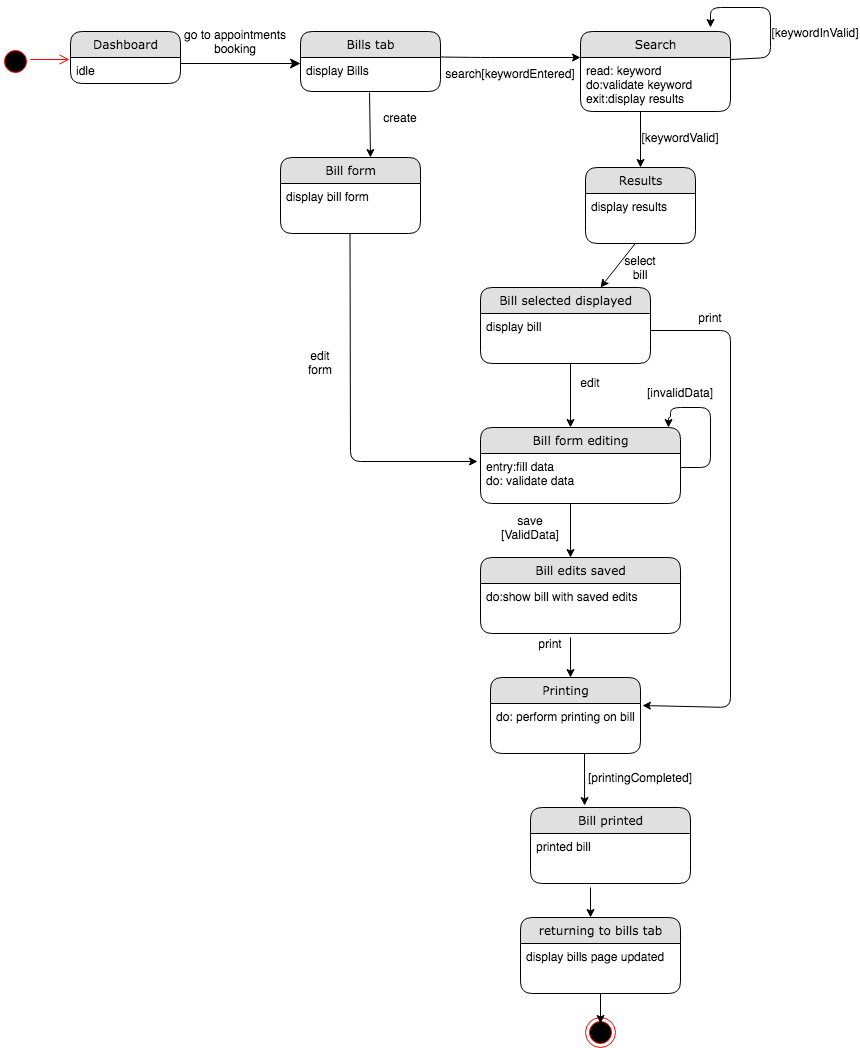

The diagram above was exported from draw.io. Its source (the exported page's mxGraphModel, read from the mxfile embedded in the PNG):
<mxGraphModel dx="946" dy="646" grid="1" gridSize="10" guides="1" tooltips="1" connect="1" arrows="1" fold="1" page="1" pageScale="1" pageWidth="1100" pageHeight="850" background="#ffffff" math="0" shadow="0">
  <root>
    <mxCell id="0" />
    <mxCell id="1" parent="0" />
    <mxCell id="21ea969265ad0168-39" style="edgeStyle=orthogonalEdgeStyle;html=1;labelBackgroundColor=none;startFill=0;startSize=8;endFill=1;endSize=8;fontFamily=Verdana;fontSize=12;exitX=1;exitY=0.5;" parent="1" edge="1">
      <mxGeometry relative="1" as="geometry">
        <Array as="points" />
        <mxPoint x="250" y="106" as="sourcePoint" />
        <mxPoint x="370" y="106" as="targetPoint" />
      </mxGeometry>
    </mxCell>
    <mxCell id="Hgtj_GoyG-KB-VZRIQT7-11" value="search[keywordEntered]" style="text;html=1;strokeColor=none;fillColor=none;align=center;verticalAlign=middle;whiteSpace=wrap;rounded=0;" parent="1" vertex="1">
      <mxGeometry x="540" y="106" width="80" height="20" as="geometry" />
    </mxCell>
    <mxCell id="Hgtj_GoyG-KB-VZRIQT7-16" value="" style="ellipse;html=1;shape=endState;fillColor=#000000;strokeColor=#ff0000;" parent="1" vertex="1">
      <mxGeometry x="655" y="1060" width="30" height="30" as="geometry" />
    </mxCell>
    <mxCell id="Hgtj_GoyG-KB-VZRIQT7-17" value="" style="ellipse;html=1;shape=startState;fillColor=#000000;strokeColor=#ff0000;" parent="1" vertex="1">
      <mxGeometry x="70" y="89" width="30" height="30" as="geometry" />
    </mxCell>
    <mxCell id="Hgtj_GoyG-KB-VZRIQT7-18" value="" style="edgeStyle=orthogonalEdgeStyle;html=1;verticalAlign=bottom;endArrow=open;endSize=8;strokeColor=#ff0000;" parent="1" edge="1">
      <mxGeometry relative="1" as="geometry">
        <mxPoint x="139" y="102" as="targetPoint" />
        <mxPoint x="100" y="102" as="sourcePoint" />
      </mxGeometry>
    </mxCell>
    <mxCell id="Hgtj_GoyG-KB-VZRIQT7-26" value="go to appointments booking" style="text;html=1;strokeColor=none;fillColor=none;align=center;verticalAlign=middle;whiteSpace=wrap;rounded=0;" parent="1" vertex="1">
      <mxGeometry x="250" y="74" width="110" height="20" as="geometry" />
    </mxCell>
    <mxCell id="Hgtj_GoyG-KB-VZRIQT7-28" value="" style="endArrow=classic;html=1;" parent="1" edge="1">
      <mxGeometry width="50" height="50" relative="1" as="geometry">
        <mxPoint x="510" y="99.5" as="sourcePoint" />
        <mxPoint x="650" y="100" as="targetPoint" />
        <Array as="points">
          <mxPoint x="550" y="100" />
        </Array>
      </mxGeometry>
    </mxCell>
    <mxCell id="21ea969265ad0168-6" value="Dashboard" style="swimlane;html=1;fontStyle=0;childLayout=stackLayout;horizontal=1;startSize=26;fillColor=#e0e0e0;horizontalStack=0;resizeParent=1;resizeLast=0;collapsible=1;marginBottom=0;swimlaneFillColor=#ffffff;align=center;rounded=1;shadow=0;comic=0;labelBackgroundColor=none;strokeWidth=1;fontFamily=Verdana;fontSize=12" parent="1" vertex="1">
      <mxGeometry x="140" y="74" width="110" height="52" as="geometry" />
    </mxCell>
    <mxCell id="21ea969265ad0168-7" value="idle" style="text;html=1;strokeColor=none;fillColor=none;spacingLeft=4;spacingRight=4;whiteSpace=wrap;overflow=hidden;rotatable=0;points=[[0,0.5],[1,0.5]];portConstraint=eastwest;" parent="21ea969265ad0168-6" vertex="1">
      <mxGeometry y="26" width="110" height="26" as="geometry" />
    </mxCell>
    <mxCell id="Hgtj_GoyG-KB-VZRIQT7-1" value="Bills tab" style="swimlane;html=1;fontStyle=0;childLayout=stackLayout;horizontal=1;startSize=26;fillColor=#e0e0e0;horizontalStack=0;resizeParent=1;resizeLast=0;collapsible=1;marginBottom=0;swimlaneFillColor=#ffffff;align=center;rounded=1;shadow=0;comic=0;labelBackgroundColor=none;strokeWidth=1;fontFamily=Verdana;fontSize=12" parent="1" vertex="1">
      <mxGeometry x="370" y="74" width="140" height="60" as="geometry" />
    </mxCell>
    <mxCell id="Hgtj_GoyG-KB-VZRIQT7-2" value="display Bills" style="text;html=1;strokeColor=none;fillColor=none;spacingLeft=4;spacingRight=4;whiteSpace=wrap;overflow=hidden;rotatable=0;points=[[0,0.5],[1,0.5]];portConstraint=eastwest;" parent="Hgtj_GoyG-KB-VZRIQT7-1" vertex="1">
      <mxGeometry y="26" width="140" height="34" as="geometry" />
    </mxCell>
    <mxCell id="sU12HxXbu1go9HaSJLEV-4" value="" style="endArrow=classic;html=1;" parent="1" edge="1">
      <mxGeometry width="50" height="50" relative="1" as="geometry">
        <mxPoint x="419.5" y="276" as="sourcePoint" />
        <mxPoint x="547" y="504" as="targetPoint" />
        <Array as="points">
          <mxPoint x="420" y="504" />
        </Array>
      </mxGeometry>
    </mxCell>
    <mxCell id="Hgtj_GoyG-KB-VZRIQT7-5" value="Search" style="swimlane;html=1;fontStyle=0;childLayout=stackLayout;horizontal=1;startSize=26;fillColor=#e0e0e0;horizontalStack=0;resizeParent=1;resizeLast=0;collapsible=1;marginBottom=0;swimlaneFillColor=#ffffff;align=center;rounded=1;shadow=0;comic=0;labelBackgroundColor=none;strokeWidth=1;fontFamily=Verdana;fontSize=12" parent="1" vertex="1">
      <mxGeometry x="650" y="74" width="150" height="80" as="geometry" />
    </mxCell>
    <mxCell id="Hgtj_GoyG-KB-VZRIQT7-6" value="read: keyword&lt;br&gt;do:validate keyword&lt;br&gt;exit:display results" style="text;html=1;strokeColor=none;fillColor=none;spacingLeft=4;spacingRight=4;whiteSpace=wrap;overflow=hidden;rotatable=0;points=[[0,0.5],[1,0.5]];portConstraint=eastwest;" parent="Hgtj_GoyG-KB-VZRIQT7-5" vertex="1">
      <mxGeometry y="26" width="150" height="54" as="geometry" />
    </mxCell>
    <mxCell id="d0l99uiaqlxAbVS5GRuo-3" value="" style="endArrow=classic;html=1;" parent="1" edge="1">
      <mxGeometry width="50" height="50" relative="1" as="geometry">
        <mxPoint x="710" y="154" as="sourcePoint" />
        <mxPoint x="710" y="210" as="targetPoint" />
      </mxGeometry>
    </mxCell>
    <mxCell id="d0l99uiaqlxAbVS5GRuo-5" value="[keywordValid]" style="text;html=1;strokeColor=none;fillColor=none;align=center;verticalAlign=middle;whiteSpace=wrap;rounded=0;" parent="1" vertex="1">
      <mxGeometry x="730" y="170" width="40" height="20" as="geometry" />
    </mxCell>
    <mxCell id="d0l99uiaqlxAbVS5GRuo-17" value="" style="endArrow=classic;html=1;" parent="1" edge="1">
      <mxGeometry width="50" height="50" relative="1" as="geometry">
        <mxPoint x="709.5" y="280" as="sourcePoint" />
        <mxPoint x="670" y="330" as="targetPoint" />
      </mxGeometry>
    </mxCell>
    <mxCell id="d0l99uiaqlxAbVS5GRuo-21" value="edit" style="text;html=1;strokeColor=none;fillColor=none;align=center;verticalAlign=middle;whiteSpace=wrap;rounded=0;" parent="1" vertex="1">
      <mxGeometry x="640" y="415" width="40" height="20" as="geometry" />
    </mxCell>
    <mxCell id="d0l99uiaqlxAbVS5GRuo-28" value="" style="endArrow=classic;html=1;entryX=0.338;entryY=-0.026;entryDx=0;entryDy=0;entryPerimeter=0;" parent="1" target="LrKG1sGDROrnxnMtXAaX-3" edge="1">
      <mxGeometry width="50" height="50" relative="1" as="geometry">
        <mxPoint x="654" y="796" as="sourcePoint" />
        <mxPoint x="630" y="930" as="targetPoint" />
      </mxGeometry>
    </mxCell>
    <mxCell id="d0l99uiaqlxAbVS5GRuo-13" value="Results" style="swimlane;html=1;fontStyle=0;childLayout=stackLayout;horizontal=1;startSize=26;fillColor=#e0e0e0;horizontalStack=0;resizeParent=1;resizeLast=0;collapsible=1;marginBottom=0;swimlaneFillColor=#ffffff;align=center;rounded=1;shadow=0;comic=0;labelBackgroundColor=none;strokeWidth=1;fontFamily=Verdana;fontSize=12" parent="1" vertex="1">
      <mxGeometry x="655" y="210" width="110" height="76" as="geometry" />
    </mxCell>
    <mxCell id="d0l99uiaqlxAbVS5GRuo-14" value="display results" style="text;html=1;strokeColor=none;fillColor=none;spacingLeft=4;spacingRight=4;whiteSpace=wrap;overflow=hidden;rotatable=0;points=[[0,0.5],[1,0.5]];portConstraint=eastwest;" parent="d0l99uiaqlxAbVS5GRuo-13" vertex="1">
      <mxGeometry y="26" width="110" height="34" as="geometry" />
    </mxCell>
    <mxCell id="d0l99uiaqlxAbVS5GRuo-7" value="Bill selected displayed" style="swimlane;html=1;fontStyle=0;childLayout=stackLayout;horizontal=1;startSize=26;fillColor=#e0e0e0;horizontalStack=0;resizeParent=1;resizeLast=0;collapsible=1;marginBottom=0;swimlaneFillColor=#ffffff;align=center;rounded=1;shadow=0;comic=0;labelBackgroundColor=none;strokeWidth=1;fontFamily=Verdana;fontSize=12" parent="1" vertex="1">
      <mxGeometry x="550" y="330" width="170" height="76" as="geometry" />
    </mxCell>
    <mxCell id="d0l99uiaqlxAbVS5GRuo-8" value="display bill&amp;nbsp;" style="text;html=1;strokeColor=none;fillColor=none;spacingLeft=4;spacingRight=4;whiteSpace=wrap;overflow=hidden;rotatable=0;points=[[0,0.5],[1,0.5]];portConstraint=eastwest;" parent="d0l99uiaqlxAbVS5GRuo-7" vertex="1">
      <mxGeometry y="26" width="170" height="34" as="geometry" />
    </mxCell>
    <mxCell id="hzU_NkVj4ORqpsmPhhT7-5" value="" style="endArrow=classic;html=1;" parent="1" edge="1">
      <mxGeometry width="50" height="50" relative="1" as="geometry">
        <mxPoint x="640" y="406" as="sourcePoint" />
        <mxPoint x="640" y="470" as="targetPoint" />
      </mxGeometry>
    </mxCell>
    <mxCell id="hzU_NkVj4ORqpsmPhhT7-6" value="Bill form editing" style="swimlane;html=1;fontStyle=0;childLayout=stackLayout;horizontal=1;startSize=26;fillColor=#e0e0e0;horizontalStack=0;resizeParent=1;resizeLast=0;collapsible=1;marginBottom=0;swimlaneFillColor=#ffffff;align=center;rounded=1;shadow=0;comic=0;labelBackgroundColor=none;strokeWidth=1;fontFamily=Verdana;fontSize=12" parent="1" vertex="1">
      <mxGeometry x="550" y="470" width="200" height="76" as="geometry" />
    </mxCell>
    <mxCell id="hzU_NkVj4ORqpsmPhhT7-7" value="entry:fill data&lt;br&gt;do: validate data" style="text;html=1;strokeColor=none;fillColor=none;spacingLeft=4;spacingRight=4;whiteSpace=wrap;overflow=hidden;rotatable=0;points=[[0,0.5],[1,0.5]];portConstraint=eastwest;" parent="hzU_NkVj4ORqpsmPhhT7-6" vertex="1">
      <mxGeometry y="26" width="200" height="44" as="geometry" />
    </mxCell>
    <mxCell id="hzU_NkVj4ORqpsmPhhT7-8" value="Bill edits saved" style="swimlane;html=1;fontStyle=0;childLayout=stackLayout;horizontal=1;startSize=26;fillColor=#e0e0e0;horizontalStack=0;resizeParent=1;resizeLast=0;collapsible=1;marginBottom=0;swimlaneFillColor=#ffffff;align=center;rounded=1;shadow=0;comic=0;labelBackgroundColor=none;strokeWidth=1;fontFamily=Verdana;fontSize=12" parent="1" vertex="1">
      <mxGeometry x="550" y="600" width="200" height="76" as="geometry" />
    </mxCell>
    <mxCell id="hzU_NkVj4ORqpsmPhhT7-9" value="do:show bill with saved edits" style="text;html=1;strokeColor=none;fillColor=none;spacingLeft=4;spacingRight=4;whiteSpace=wrap;overflow=hidden;rotatable=0;points=[[0,0.5],[1,0.5]];portConstraint=eastwest;" parent="hzU_NkVj4ORqpsmPhhT7-8" vertex="1">
      <mxGeometry y="26" width="200" height="34" as="geometry" />
    </mxCell>
    <mxCell id="hzU_NkVj4ORqpsmPhhT7-14" value="save [ValidData]" style="text;html=1;strokeColor=none;fillColor=none;align=center;verticalAlign=middle;whiteSpace=wrap;rounded=0;" parent="1" vertex="1">
      <mxGeometry x="580" y="560" width="40" height="20" as="geometry" />
    </mxCell>
    <mxCell id="hzU_NkVj4ORqpsmPhhT7-15" value="" style="endArrow=classic;html=1;" parent="1" edge="1">
      <mxGeometry width="50" height="50" relative="1" as="geometry">
        <mxPoint x="640" y="546" as="sourcePoint" />
        <mxPoint x="640" y="600" as="targetPoint" />
      </mxGeometry>
    </mxCell>
    <mxCell id="hzU_NkVj4ORqpsmPhhT7-20" value="print" style="text;html=1;strokeColor=none;fillColor=none;align=center;verticalAlign=middle;whiteSpace=wrap;rounded=0;" parent="1" vertex="1">
      <mxGeometry x="600" y="676" width="40" height="20" as="geometry" />
    </mxCell>
    <mxCell id="d0l99uiaqlxAbVS5GRuo-15" value="Bill form" style="swimlane;html=1;fontStyle=0;childLayout=stackLayout;horizontal=1;startSize=26;fillColor=#e0e0e0;horizontalStack=0;resizeParent=1;resizeLast=0;collapsible=1;marginBottom=0;swimlaneFillColor=#ffffff;align=center;rounded=1;shadow=0;comic=0;labelBackgroundColor=none;strokeWidth=1;fontFamily=Verdana;fontSize=12" parent="1" vertex="1">
      <mxGeometry x="350" y="200" width="140" height="76" as="geometry" />
    </mxCell>
    <mxCell id="LrKG1sGDROrnxnMtXAaX-19" value="display bill form" style="text;html=1;strokeColor=none;fillColor=none;spacingLeft=4;spacingRight=4;whiteSpace=wrap;overflow=hidden;rotatable=0;points=[[0,0.5],[1,0.5]];portConstraint=eastwest;" vertex="1" parent="d0l99uiaqlxAbVS5GRuo-15">
      <mxGeometry y="26" width="140" height="44" as="geometry" />
    </mxCell>
    <mxCell id="hzU_NkVj4ORqpsmPhhT7-25" value="" style="endArrow=classic;html=1;exitX=0.493;exitY=1.029;exitDx=0;exitDy=0;exitPerimeter=0;entryX=0.643;entryY=0;entryDx=0;entryDy=0;entryPerimeter=0;" parent="1" source="Hgtj_GoyG-KB-VZRIQT7-2" target="d0l99uiaqlxAbVS5GRuo-15" edge="1">
      <mxGeometry width="50" height="50" relative="1" as="geometry">
        <mxPoint x="440" y="160" as="sourcePoint" />
        <mxPoint x="440.5" y="194" as="targetPoint" />
      </mxGeometry>
    </mxCell>
    <mxCell id="hzU_NkVj4ORqpsmPhhT7-26" value="create" style="text;html=1;strokeColor=none;fillColor=none;align=center;verticalAlign=middle;whiteSpace=wrap;rounded=0;" parent="1" vertex="1">
      <mxGeometry x="450" y="150" width="40" height="20" as="geometry" />
    </mxCell>
    <mxCell id="hzU_NkVj4ORqpsmPhhT7-32" value="[invalidData]" style="text;html=1;strokeColor=none;fillColor=none;align=center;verticalAlign=middle;whiteSpace=wrap;rounded=0;" parent="1" vertex="1">
      <mxGeometry x="730" y="425" width="40" height="20" as="geometry" />
    </mxCell>
    <mxCell id="hzU_NkVj4ORqpsmPhhT7-34" value="print" style="text;html=1;strokeColor=none;fillColor=none;align=center;verticalAlign=middle;whiteSpace=wrap;rounded=0;" parent="1" vertex="1">
      <mxGeometry x="760" y="350" width="40" height="20" as="geometry" />
    </mxCell>
    <mxCell id="WToOT8EpwFTD_yvPsE3v-1" value="" style="endArrow=classic;html=1;exitX=1;exitY=0.037;exitDx=0;exitDy=0;exitPerimeter=0;" parent="1" source="Hgtj_GoyG-KB-VZRIQT7-6" edge="1">
      <mxGeometry width="50" height="50" relative="1" as="geometry">
        <mxPoint x="800" y="125" as="sourcePoint" />
        <mxPoint x="780" y="70" as="targetPoint" />
        <Array as="points">
          <mxPoint x="840" y="100" />
          <mxPoint x="840" y="50" />
          <mxPoint x="780" y="50" />
        </Array>
      </mxGeometry>
    </mxCell>
    <mxCell id="WToOT8EpwFTD_yvPsE3v-2" value="[keywordInValid]" style="text;html=1;strokeColor=none;fillColor=none;align=center;verticalAlign=middle;whiteSpace=wrap;rounded=0;" parent="1" vertex="1">
      <mxGeometry x="865" y="65" width="40" height="20" as="geometry" />
    </mxCell>
    <mxCell id="LrKG1sGDROrnxnMtXAaX-1" value="select bill" style="text;html=1;strokeColor=none;fillColor=none;align=center;verticalAlign=middle;whiteSpace=wrap;rounded=0;" vertex="1" parent="1">
      <mxGeometry x="690" y="300" width="40" height="20" as="geometry" />
    </mxCell>
    <mxCell id="LrKG1sGDROrnxnMtXAaX-5" value="" style="endArrow=classic;html=1;" edge="1" parent="1">
      <mxGeometry width="50" height="50" relative="1" as="geometry">
        <mxPoint x="670" y="1036" as="sourcePoint" />
        <mxPoint x="670" y="1066" as="targetPoint" />
      </mxGeometry>
    </mxCell>
    <mxCell id="LrKG1sGDROrnxnMtXAaX-17" value="" style="endArrow=classic;html=1;" edge="1" parent="1">
      <mxGeometry width="50" height="50" relative="1" as="geometry">
        <mxPoint x="660" y="930" as="sourcePoint" />
        <mxPoint x="660" y="960" as="targetPoint" />
      </mxGeometry>
    </mxCell>
    <mxCell id="d0l99uiaqlxAbVS5GRuo-25" value="Printing" style="swimlane;html=1;fontStyle=0;childLayout=stackLayout;horizontal=1;startSize=26;fillColor=#e0e0e0;horizontalStack=0;resizeParent=1;resizeLast=0;collapsible=1;marginBottom=0;swimlaneFillColor=#ffffff;align=center;rounded=1;shadow=0;comic=0;labelBackgroundColor=none;strokeWidth=1;fontFamily=Verdana;fontSize=12" parent="1" vertex="1">
      <mxGeometry x="560" y="720" width="150" height="76" as="geometry" />
    </mxCell>
    <mxCell id="d0l99uiaqlxAbVS5GRuo-26" value="do: perform printing on bill" style="text;html=1;strokeColor=none;fillColor=none;spacingLeft=4;spacingRight=4;whiteSpace=wrap;overflow=hidden;rotatable=0;points=[[0,0.5],[1,0.5]];portConstraint=eastwest;" parent="d0l99uiaqlxAbVS5GRuo-25" vertex="1">
      <mxGeometry y="26" width="150" height="34" as="geometry" />
    </mxCell>
    <mxCell id="LrKG1sGDROrnxnMtXAaX-15" value="returning to bills tab" style="swimlane;html=1;fontStyle=0;childLayout=stackLayout;horizontal=1;startSize=26;fillColor=#e0e0e0;horizontalStack=0;resizeParent=1;resizeLast=0;collapsible=1;marginBottom=0;swimlaneFillColor=#ffffff;align=center;rounded=1;shadow=0;comic=0;labelBackgroundColor=none;strokeWidth=1;fontFamily=Verdana;fontSize=12" vertex="1" parent="1">
      <mxGeometry x="590" y="960" width="160" height="76" as="geometry" />
    </mxCell>
    <mxCell id="LrKG1sGDROrnxnMtXAaX-16" value="display bills page updated&amp;nbsp;" style="text;html=1;strokeColor=none;fillColor=none;spacingLeft=4;spacingRight=4;whiteSpace=wrap;overflow=hidden;rotatable=0;points=[[0,0.5],[1,0.5]];portConstraint=eastwest;" vertex="1" parent="LrKG1sGDROrnxnMtXAaX-15">
      <mxGeometry y="26" width="160" height="34" as="geometry" />
    </mxCell>
    <mxCell id="LrKG1sGDROrnxnMtXAaX-22" value="" style="endArrow=classic;html=1;" edge="1" parent="1">
      <mxGeometry width="50" height="50" relative="1" as="geometry">
        <mxPoint x="640" y="680" as="sourcePoint" />
        <mxPoint x="640" y="720" as="targetPoint" />
      </mxGeometry>
    </mxCell>
    <mxCell id="LrKG1sGDROrnxnMtXAaX-3" value="Bill printed" style="swimlane;html=1;fontStyle=0;childLayout=stackLayout;horizontal=1;startSize=26;fillColor=#e0e0e0;horizontalStack=0;resizeParent=1;resizeLast=0;collapsible=1;marginBottom=0;swimlaneFillColor=#ffffff;align=center;rounded=1;shadow=0;comic=0;labelBackgroundColor=none;strokeWidth=1;fontFamily=Verdana;fontSize=12" vertex="1" parent="1">
      <mxGeometry x="600" y="850" width="160" height="76" as="geometry" />
    </mxCell>
    <mxCell id="LrKG1sGDROrnxnMtXAaX-4" value="printed bill" style="text;html=1;strokeColor=none;fillColor=none;spacingLeft=4;spacingRight=4;whiteSpace=wrap;overflow=hidden;rotatable=0;points=[[0,0.5],[1,0.5]];portConstraint=eastwest;" vertex="1" parent="LrKG1sGDROrnxnMtXAaX-3">
      <mxGeometry y="26" width="160" height="34" as="geometry" />
    </mxCell>
    <mxCell id="LrKG1sGDROrnxnMtXAaX-25" value="" style="edgeStyle=segmentEdgeStyle;endArrow=classic;html=1;entryX=0.94;entryY=0;entryDx=0;entryDy=0;entryPerimeter=0;" edge="1" parent="1" target="hzU_NkVj4ORqpsmPhhT7-6">
      <mxGeometry width="50" height="50" relative="1" as="geometry">
        <mxPoint x="750" y="510" as="sourcePoint" />
        <mxPoint x="740" y="455" as="targetPoint" />
        <Array as="points">
          <mxPoint x="780" y="510" />
          <mxPoint x="780" y="450" />
          <mxPoint x="740" y="450" />
          <mxPoint x="740" y="460" />
          <mxPoint x="738" y="460" />
        </Array>
      </mxGeometry>
    </mxCell>
    <mxCell id="LrKG1sGDROrnxnMtXAaX-26" value="" style="endArrow=classic;html=1;exitX=1;exitY=0.5;exitDx=0;exitDy=0;entryX=1.013;entryY=0.059;entryDx=0;entryDy=0;entryPerimeter=0;" edge="1" parent="1" source="d0l99uiaqlxAbVS5GRuo-8" target="d0l99uiaqlxAbVS5GRuo-26">
      <mxGeometry width="50" height="50" relative="1" as="geometry">
        <mxPoint x="850" y="350" as="sourcePoint" />
        <mxPoint x="800" y="740" as="targetPoint" />
        <Array as="points">
          <mxPoint x="800" y="373" />
          <mxPoint x="800" y="750" />
        </Array>
      </mxGeometry>
    </mxCell>
    <mxCell id="LrKG1sGDROrnxnMtXAaX-29" value="edit form" style="text;html=1;strokeColor=none;fillColor=none;align=center;verticalAlign=middle;whiteSpace=wrap;rounded=0;" vertex="1" parent="1">
      <mxGeometry x="370" y="395" width="40" height="20" as="geometry" />
    </mxCell>
    <mxCell id="LrKG1sGDROrnxnMtXAaX-30" value="[printingCompleted]" style="text;html=1;strokeColor=none;fillColor=none;align=center;verticalAlign=middle;whiteSpace=wrap;rounded=0;" vertex="1" parent="1">
      <mxGeometry x="690" y="810" width="40" height="20" as="geometry" />
    </mxCell>
  </root>
</mxGraphModel>